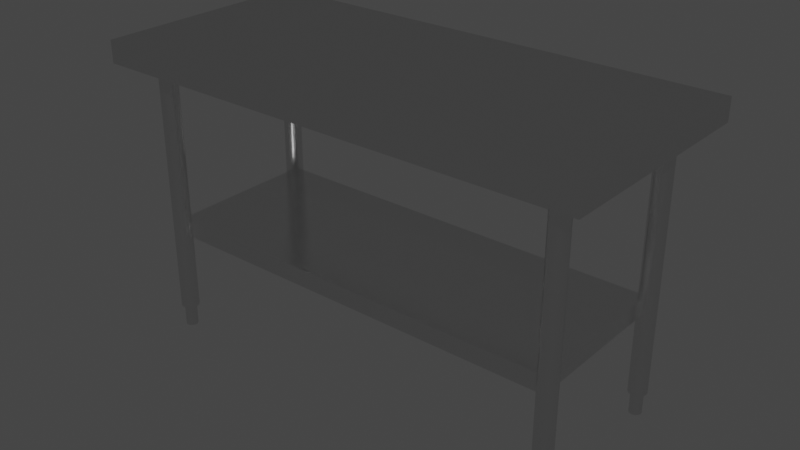 # Source: Desk_Stainless_steel_preview.blend  (saved by Blender 2.83.19; exported with 4.5.12 LTS)
import bpy
from mathutils import Matrix  # noqa: F401  (used for matrix-valued properties, if any)

bpy.ops.wm.read_factory_settings(use_empty=True)
scene = bpy.context.scene
scene.name = 'Scene'

# ---- collections
col_collection = bpy.data.collections.new('Collection'); scene.collection.children.link(col_collection)

# ---- materials (node trees are filled in below, after node groups)
mat_desk_stainless_top = bpy.data.materials.new('Desk Stainless_Top')
mat_desk_stainless_top.alpha_threshold = 0.0
mat_desk_stainless_top.use_transparent_shadow = False
mat_desk_stainless_top.line_color = (0.0, 0.0, 0.0, 1.0)
mat_material = bpy.data.materials.new('Material')

# ---- material node trees
mat_desk_stainless_top.use_nodes = True; mat_desk_stainless_top.node_tree.nodes.clear()
_N = mat_desk_stainless_top.node_tree.nodes; _L = mat_desk_stainless_top.node_tree.links
n0 = _N.new('ShaderNodeOutputMaterial'); n0.name = 'Material Output'; n0.location = (300, 300)
n1 = _N.new('ShaderNodeBsdfPrincipled'); n1.name = 'Principled BSDF'; n1.location = (10, 300)
n1.distribution = 'GGX'
n1.subsurface_method = 'BURLEY'
n1.inputs[2].default_value = 0.4
n1.inputs[3].default_value = 1.45
n1.inputs[27].default_value = (0.0, 0.0, 0.0, 1.0)
n1.inputs[28].default_value = 1.0
_L.new(n1.outputs[0], n0.inputs[0])
n0.is_active_output = True
mat_material.use_nodes = True; mat_material.node_tree.nodes.clear()
_N = mat_material.node_tree.nodes; _L = mat_material.node_tree.links
n0 = _N.new('ShaderNodeOutputMaterial'); n0.name = 'Material Output'; n0.location = (300, 300)
n1 = _N.new('ShaderNodeBsdfAnisotropic'); n1.name = 'Glossy BSDF'; n1.location = (10, 300)
n1.distribution = 'GGX'
n1.inputs[1].default_value = 0.1667
_L.new(n1.outputs[0], n0.inputs[0])
n0.is_active_output = True

# ---- world
world_world = bpy.data.worlds.new('World'); scene.world = world_world
world_world.use_nodes = True; world_world.node_tree.nodes.clear()
_N = world_world.node_tree.nodes; _L = world_world.node_tree.links
n0 = _N.new('ShaderNodeOutputWorld'); n0.name = 'World Output'; n0.location = (300, 300)
n1 = _N.new('ShaderNodeBackground'); n1.name = 'Background'; n1.location = (10, 300)
n1.inputs[0].default_value = (0.05088, 0.05088, 0.05088, 1.0)
_L.new(n1.outputs[0], n0.inputs[0])
n0.is_active_output = True
world_world.color = (0.05088, 0.05088, 0.05088)
world_world.use_sun_shadow = False
world_world.sun_shadow_jitter_overblur = 0.0

# ---- meshes
me_cube_001 = bpy.data.meshes.new('Cube.001')
me_cube_001.from_pydata([(-5.518, -2.5, -0.2493), (-5.518, -2.5, 0.2493), (-5.518, 2.5, -0.2493), (-5.518, 2.5, 0.2493), (5.518, -2.5, -0.2493), (5.518, -2.5, 0.2493), (5.518, 2.5, -0.2493), (5.518, 2.5, 0.2493)], [], [(0, 1, 3, 2), (2, 3, 7, 6), (6, 7, 5, 4), (4, 5, 1, 0), (2, 6, 4, 0), (7, 3, 1, 5)])
me_cube_001.polygons.foreach_set('material_index', [1, 1, 1, 1, 1, 1])
_uv = me_cube_001.uv_layers.new(name='UVMap')
_uv.uv.foreach_set('vector', [0.4569, 9.612e-05, 0.4569, 0.04152, 0.04152, 0.04152, 0.04152, 9.558e-05, 9.56e-05, 0.04152, 0.04152, 0.04152, 0.04152, 0.9585, 9.558e-05, 0.9585, 0.04152, 0.9999, 0.04152, 0.9585, 0.4569, 0.9585, 0.4569, 0.9999, 0.4984, 0.9585, 0.4569, 0.9585, 0.4569, 0.04152, 0.4984, 0.04152, 0.9138, 0.04152, 0.9138, 0.9585, 0.4984, 0.9585, 0.4984, 0.04152, 0.04152, 0.9585, 0.04152, 0.04152, 0.4569, 0.04152, 0.4569, 0.9585])
me_cube_001.materials.append(mat_desk_stainless_top)
me_cube_001.materials.append(mat_material)
me_cube_001.use_remesh_fix_poles = True
me_cube_001.use_remesh_preserve_attributes = False
me_cube_001.use_mirror_vertex_groups = False
me_cube_001.update()
me_cylinder = bpy.data.meshes.new('Cylinder')
me_cylinder.from_pydata([(-2.49e-08, 0.1341, -3.0), (0.0, 0.2, 3.0), (0.02617, 0.1316, -3.0), (0.03902, 0.1962, 3.0), (0.05133, 0.1239, -3.0), (0.07654, 0.1848, 3.0), (0.07452, 0.1115, -3.0), (0.1111, 0.1663, 3.0), (0.09485, 0.09485, -3.0), (0.1414, 0.1414, 3.0), (0.1115, 0.07452, -3.0), (0.1663, 0.1111, 3.0), (0.1239, 0.05133, -3.0), (0.1848, 0.07654, 3.0), (0.1316, 0.02617, -3.0), (0.1962, 0.03902, 3.0), (0.1341, 2.525e-09, -3.0), (0.2, 1.51e-08, 3.0), (0.1316, -0.02617, -3.0), (0.1962, -0.03902, 3.0), (0.1239, -0.05133, -3.0), (0.1848, -0.07654, 3.0), (0.1115, -0.07452, -3.0), (0.1663, -0.1111, 3.0), (0.09485, -0.09485, -3.0), (0.1414, -0.1414, 3.0), (0.07452, -0.1115, -3.0), (0.1111, -0.1663, 3.0), (0.05133, -0.1239, -3.0), (0.07654, -0.1848, 3.0), (0.02617, -0.1316, -3.0), (0.03902, -0.1962, 3.0), (-4.051e-08, -0.1341, -3.0), (-6.517e-08, -0.2, 3.0), (-0.02617, -0.1316, -3.0), (-0.03902, -0.1962, 3.0), (-0.05133, -0.1239, -3.0), (-0.07654, -0.1848, 3.0), (-0.07452, -0.1115, -3.0), (-0.1111, -0.1663, 3.0), (-0.09485, -0.09485, -3.0), (-0.1414, -0.1414, 3.0), (-0.1115, -0.07452, -3.0), (-0.1663, -0.1111, 3.0), (-0.1239, -0.05133, -3.0), (-0.1848, -0.07654, 3.0), (-0.1316, -0.02617, -3.0), (-0.1962, -0.03902, 3.0), (-0.1341, 1.423e-07, -3.0), (-0.2, 1.931e-07, 3.0), (-0.1316, 0.02617, -3.0), (-0.1962, 0.03902, 3.0), (-0.1239, 0.05133, -3.0), (-0.1848, 0.07654, 3.0), (-0.1115, 0.07452, -3.0), (-0.1663, 0.1111, 3.0), (-0.09485, 0.09485, -3.0), (-0.1414, 0.1414, 3.0), (-0.07452, 0.1115, -3.0), (-0.1111, 0.1663, 3.0), (-0.05133, 0.1239, -3.0), (-0.07654, 0.1848, 3.0), (-0.02617, 0.1316, -3.0), (-0.03902, 0.1962, 3.0), (0.0, 0.2, -3.0), (0.03902, 0.1962, -3.0), (0.07654, 0.1848, -3.0), (0.1111, 0.1663, -3.0), (0.1414, 0.1414, -3.0), (0.1663, 0.1111, -3.0), (0.1848, 0.07654, -3.0), (0.1962, 0.03902, -3.0), (0.2, 1.51e-08, -3.0), (0.1962, -0.03902, -3.0), (0.1848, -0.07654, -3.0), (0.1663, -0.1111, -3.0), (0.1414, -0.1414, -3.0), (0.1111, -0.1663, -3.0), (0.07654, -0.1848, -3.0), (0.03902, -0.1962, -3.0), (-6.517e-08, -0.2, -3.0), (-0.03902, -0.1962, -3.0), (-0.07654, -0.1848, -3.0), (-0.1111, -0.1663, -3.0), (-0.1414, -0.1414, -3.0), (-0.1663, -0.1111, -3.0), (-0.1848, -0.07654, -3.0), (-0.1962, -0.03902, -3.0), (-0.2, 1.931e-07, -3.0), (-0.1962, 0.03902, -3.0), (-0.1848, 0.07654, -3.0), (-0.1663, 0.1111, -3.0), (-0.1414, 0.1414, -3.0), (-0.1111, 0.1663, -3.0), (-0.07654, 0.1848, -3.0), (-0.03902, 0.1962, -3.0), (-2.49e-08, 0.1341, -3.5), (0.02617, 0.1316, -3.5), (0.05133, 0.1239, -3.5), (0.07452, 0.1115, -3.5), (0.09485, 0.09485, -3.5), (0.1115, 0.07452, -3.5), (0.1239, 0.05133, -3.5), (0.1316, 0.02617, -3.5), (0.1341, 2.525e-09, -3.5), (0.1316, -0.02617, -3.5), (0.1239, -0.05133, -3.5), (0.1115, -0.07452, -3.5), (0.09485, -0.09485, -3.5), (0.07452, -0.1115, -3.5), (0.05133, -0.1239, -3.5), (0.02617, -0.1316, -3.5), (-4.051e-08, -0.1341, -3.5), (-0.02617, -0.1316, -3.5), (-0.05133, -0.1239, -3.5), (-0.07452, -0.1115, -3.5), (-0.09485, -0.09485, -3.5), (-0.1115, -0.07452, -3.5), (-0.1239, -0.05133, -3.5), (-0.1316, -0.02617, -3.5), (-0.1341, 1.423e-07, -3.5), (-0.1316, 0.02617, -3.5), (-0.1239, 0.05133, -3.5), (-0.1115, 0.07452, -3.5), (-0.09485, 0.09485, -3.5), (-0.07452, 0.1115, -3.5), (-0.05133, 0.1239, -3.5), (-0.02617, 0.1316, -3.5)], [], [(64, 1, 3, 65), (65, 3, 5, 66), (66, 5, 7, 67), (67, 7, 9, 68), (68, 9, 11, 69), (69, 11, 13, 70), (70, 13, 15, 71), (71, 15, 17, 72), (72, 17, 19, 73), (73, 19, 21, 74), (74, 21, 23, 75), (75, 23, 25, 76), (76, 25, 27, 77), (77, 27, 29, 78), (78, 29, 31, 79), (79, 31, 33, 80), (80, 33, 35, 81), (81, 35, 37, 82), (82, 37, 39, 83), (83, 39, 41, 84), (84, 41, 43, 85), (85, 43, 45, 86), (86, 45, 47, 87), (87, 47, 49, 88), (88, 49, 51, 89), (89, 51, 53, 90), (90, 53, 55, 91), (91, 55, 57, 92), (92, 57, 59, 93), (93, 59, 61, 94), (3, 1, 63, 61, 59, 57, 55, 53, 51, 49, 47, 45, 43, 41, 39, 37, 35, 33, 31, 29, 27, 25, 23, 21, 19, 17, 15, 13, 11, 9, 7, 5), (94, 61, 63, 95), (95, 63, 1, 64), (8, 10, 101, 100), (2, 0, 64, 65), (4, 2, 65, 66), (6, 4, 66, 67), (8, 6, 67, 68), (10, 8, 68, 69), (12, 10, 69, 70), (14, 12, 70, 71), (16, 14, 71, 72), (18, 16, 72, 73), (20, 18, 73, 74), (22, 20, 74, 75), (24, 22, 75, 76), (26, 24, 76, 77), (28, 26, 77, 78), (30, 28, 78, 79), (32, 30, 79, 80), (34, 32, 80, 81), (36, 34, 81, 82), (38, 36, 82, 83), (40, 38, 83, 84), (42, 40, 84, 85), (44, 42, 85, 86), (46, 44, 86, 87), (48, 46, 87, 88), (50, 48, 88, 89), (52, 50, 89, 90), (54, 52, 90, 91), (56, 54, 91, 92), (58, 56, 92, 93), (60, 58, 93, 94), (62, 60, 94, 95), (0, 62, 95, 64), (96, 97, 98, 99, 100, 101, 102, 103, 104, 105, 106, 107, 108, 109, 110, 111, 112, 113, 114, 115, 116, 117, 118, 119, 120, 121, 122, 123, 124, 125, 126, 127), (62, 0, 96, 127), (36, 38, 115, 114), (10, 12, 102, 101), (38, 40, 116, 115), (12, 14, 103, 102), (40, 42, 117, 116), (14, 16, 104, 103), (42, 44, 118, 117), (16, 18, 105, 104), (44, 46, 119, 118), (18, 20, 106, 105), (46, 48, 120, 119), (20, 22, 107, 106), (48, 50, 121, 120), (22, 24, 108, 107), (50, 52, 122, 121), (24, 26, 109, 108), (52, 54, 123, 122), (26, 28, 110, 109), (0, 2, 97, 96), (54, 56, 124, 123), (28, 30, 111, 110), (2, 4, 98, 97), (56, 58, 125, 124), (30, 32, 112, 111), (4, 6, 99, 98), (58, 60, 126, 125), (32, 34, 113, 112), (6, 8, 100, 99), (60, 62, 127, 126), (34, 36, 114, 113)])
_uv = me_cylinder.uv_layers.new(name='UVMap')
_uv.uv.foreach_set('vector', [1.0, 0.5, 1.0, 1.0, 0.9688, 1.0, 0.9688, 0.5, 0.9688, 0.5, 0.9688, 1.0, 0.9375, 1.0, 0.9375, 0.5, 0.9375, 0.5, 0.9375, 1.0, 0.9062, 1.0, 0.9062, 0.5, 0.9062, 0.5, 0.9062, 1.0, 0.875, 1.0, 0.875, 0.5, 0.875, 0.5, 0.875, 1.0, 0.8438, 1.0, 0.8438, 0.5, 0.8438, 0.5, 0.8438, 1.0, 0.8125, 1.0, 0.8125, 0.5, 0.8125, 0.5, 0.8125, 1.0, 0.7812, 1.0, 0.7812, 0.5, 0.7812, 0.5, 0.7812, 1.0, 0.75, 1.0, 0.75, 0.5, 0.75, 0.5, 0.75, 1.0, 0.7188, 1.0, 0.7188, 0.5, 0.7188, 0.5, 0.7188, 1.0, 0.6875, 1.0, 0.6875, 0.5, 0.6875, 0.5, 0.6875, 1.0, 0.6562, 1.0, 0.6562, 0.5, 0.6562, 0.5, 0.6562, 1.0, 0.625, 1.0, 0.625, 0.5, 0.625, 0.5, 0.625, 1.0, 0.5938, 1.0, 0.5938, 0.5, 0.5938, 0.5, 0.5938, 1.0, 0.5625, 1.0, 0.5625, 0.5, 0.5625, 0.5, 0.5625, 1.0, 0.5312, 1.0, 0.5312, 0.5, 0.5312, 0.5, 0.5312, 1.0, 0.5, 1.0, 0.5, 0.5, 0.5, 0.5, 0.5, 1.0, 0.4688, 1.0, 0.4688, 0.5, 0.4688, 0.5, 0.4688, 1.0, 0.4375, 1.0, 0.4375, 0.5, 0.4375, 0.5, 0.4375, 1.0, 0.4062, 1.0, 0.4062, 0.5, 0.4062, 0.5, 0.4062, 1.0, 0.375, 1.0, 0.375, 0.5, 0.375, 0.5, 0.375, 1.0, 0.3438, 1.0, 0.3438, 0.5, 0.3438, 0.5, 0.3438, 1.0, 0.3125, 1.0, 0.3125, 0.5, 0.3125, 0.5, 0.3125, 1.0, 0.2812, 1.0, 0.2812, 0.5, 0.2812, 0.5, 0.2812, 1.0, 0.25, 1.0, 0.25, 0.5, 0.25, 0.5, 0.25, 1.0, 0.2188, 1.0, 0.2188, 0.5, 0.2188, 0.5, 0.2188, 1.0, 0.1875, 1.0, 0.1875, 0.5, 0.1875, 0.5, 0.1875, 1.0, 0.1562, 1.0, 0.1562, 0.5, 0.1562, 0.5, 0.1562, 1.0, 0.125, 1.0, 0.125, 0.5, 0.125, 0.5, 0.125, 1.0, 0.09375, 1.0, 0.09375, 0.5, 0.09375, 0.5, 0.09375, 1.0, 0.0625, 1.0, 0.0625, 0.5, 0.2968, 0.4854, 0.25, 0.49, 0.2032, 0.4854, 0.1582, 0.4717, 0.1167, 0.4496, 0.08029, 0.4197, 0.05045, 0.3833, 0.02827, 0.3418, 0.01461, 0.2968, 0.01, 0.25, 0.01461, 0.2032, 0.02827, 0.1582, 0.05045, 0.1167, 0.08029, 0.08029, 0.1167, 0.05045, 0.1582, 0.02827, 0.2032, 0.01461, 0.25, 0.01, 0.2968, 0.01461, 0.3418, 0.02827, 0.3833, 0.05045, 0.4197, 0.08029, 0.4496, 0.1167, 0.4717, 0.1582, 0.4854, 0.2032, 0.49, 0.25, 0.4854, 0.2968, 0.4717, 0.3418, 0.4496, 0.3833, 0.4197, 0.4197, 0.3833, 0.4496, 0.3418, 0.4717, 0.0625, 0.5, 0.0625, 1.0, 0.03125, 1.0, 0.03125, 0.5, 0.03125, 0.5, 0.03125, 1.0, 0.0, 1.0, 0.0, 0.5, 0.8638, 0.3638, 0.8838, 0.3394, 0.8838, 0.3394, 0.8638, 0.3638, 0.7814, 0.4079, 0.75, 0.411, 0.75, 0.49, 0.7968, 0.4854, 0.8116, 0.3987, 0.7814, 0.4079, 0.7968, 0.4854, 0.8418, 0.4717, 0.8394, 0.3838, 0.8116, 0.3987, 0.8418, 0.4717, 0.8833, 0.4496, 0.8638, 0.3638, 0.8394, 0.3838, 0.8833, 0.4496, 0.9197, 0.4197, 0.8838, 0.3394, 0.8638, 0.3638, 0.9197, 0.4197, 0.9496, 0.3833, 0.8987, 0.3116, 0.8838, 0.3394, 0.9496, 0.3833, 0.9717, 0.3418, 0.9079, 0.2814, 0.8987, 0.3116, 0.9717, 0.3418, 0.9854, 0.2968, 0.911, 0.25, 0.9079, 0.2814, 0.9854, 0.2968, 0.99, 0.25, 0.9079, 0.2186, 0.911, 0.25, 0.99, 0.25, 0.9854, 0.2032, 0.8987, 0.1884, 0.9079, 0.2186, 0.9854, 0.2032, 0.9717, 0.1582, 0.8838, 0.1606, 0.8987, 0.1884, 0.9717, 0.1582, 0.9496, 0.1167, 0.8638, 0.1362, 0.8838, 0.1606, 0.9496, 0.1167, 0.9197, 0.08029, 0.8394, 0.1162, 0.8638, 0.1362, 0.9197, 0.08029, 0.8833, 0.05045, 0.8116, 0.1013, 0.8394, 0.1162, 0.8833, 0.05045, 0.8418, 0.02827, 0.7814, 0.09213, 0.8116, 0.1013, 0.8418, 0.02827, 0.7968, 0.01461, 0.75, 0.08904, 0.7814, 0.09213, 0.7968, 0.01461, 0.75, 0.01, 0.7186, 0.09213, 0.75, 0.08904, 0.75, 0.01, 0.7032, 0.01461, 0.6884, 0.1013, 0.7186, 0.09213, 0.7032, 0.01461, 0.6582, 0.02827, 0.6606, 0.1162, 0.6884, 0.1013, 0.6582, 0.02827, 0.6167, 0.05045, 0.6362, 0.1362, 0.6606, 0.1162, 0.6167, 0.05045, 0.5803, 0.08029, 0.6162, 0.1606, 0.6362, 0.1362, 0.5803, 0.08029, 0.5504, 0.1167, 0.6013, 0.1884, 0.6162, 0.1606, 0.5504, 0.1167, 0.5283, 0.1582, 0.5921, 0.2186, 0.6013, 0.1884, 0.5283, 0.1582, 0.5146, 0.2032, 0.589, 0.25, 0.5921, 0.2186, 0.5146, 0.2032, 0.51, 0.25, 0.5921, 0.2814, 0.589, 0.25, 0.51, 0.25, 0.5146, 0.2968, 0.6013, 0.3116, 0.5921, 0.2814, 0.5146, 0.2968, 0.5283, 0.3418, 0.6162, 0.3394, 0.6013, 0.3116, 0.5283, 0.3418, 0.5504, 0.3833, 0.6362, 0.3638, 0.6162, 0.3394, 0.5504, 0.3833, 0.5803, 0.4197, 0.6606, 0.3838, 0.6362, 0.3638, 0.5803, 0.4197, 0.6167, 0.4496, 0.6884, 0.3987, 0.6606, 0.3838, 0.6167, 0.4496, 0.6582, 0.4717, 0.7186, 0.4079, 0.6884, 0.3987, 0.6582, 0.4717, 0.7032, 0.4854, 0.75, 0.411, 0.7186, 0.4079, 0.7032, 0.4854, 0.75, 0.49, 0.75, 0.411, 0.7814, 0.4079, 0.8116, 0.3987, 0.8394, 0.3838, 0.8638, 0.3638, 0.8838, 0.3394, 0.8987, 0.3116, 0.9079, 0.2814, 0.911, 0.25, 0.9079, 0.2186, 0.8987, 0.1884, 0.8838, 0.1606, 0.8638, 0.1362, 0.8394, 0.1162, 0.8116, 0.1013, 0.7814, 0.09213, 0.75, 0.08904, 0.7186, 0.09213, 0.6884, 0.1013, 0.6606, 0.1162, 0.6362, 0.1362, 0.6162, 0.1606, 0.6013, 0.1884, 0.5921, 0.2186, 0.589, 0.25, 0.5921, 0.2814, 0.6013, 0.3116, 0.6162, 0.3394, 0.6362, 0.3638, 0.6606, 0.3838, 0.6884, 0.3987, 0.7186, 0.4079, 0.7186, 0.4079, 0.75, 0.411, 0.75, 0.411, 0.7186, 0.4079, 0.6884, 0.1013, 0.6606, 0.1162, 0.6606, 0.1162, 0.6884, 0.1013, 0.8838, 0.3394, 0.8987, 0.3116, 0.8987, 0.3116, 0.8838, 0.3394, 0.6606, 0.1162, 0.6362, 0.1362, 0.6362, 0.1362, 0.6606, 0.1162, 0.8987, 0.3116, 0.9079, 0.2814, 0.9079, 0.2814, 0.8987, 0.3116, 0.6362, 0.1362, 0.6162, 0.1606, 0.6162, 0.1606, 0.6362, 0.1362, 0.9079, 0.2814, 0.911, 0.25, 0.911, 0.25, 0.9079, 0.2814, 0.6162, 0.1606, 0.6013, 0.1884, 0.6013, 0.1884, 0.6162, 0.1606, 0.911, 0.25, 0.9079, 0.2186, 0.9079, 0.2186, 0.911, 0.25, 0.6013, 0.1884, 0.5921, 0.2186, 0.5921, 0.2186, 0.6013, 0.1884, 0.9079, 0.2186, 0.8987, 0.1884, 0.8987, 0.1884, 0.9079, 0.2186, 0.5921, 0.2186, 0.589, 0.25, 0.589, 0.25, 0.5921, 0.2186, 0.8987, 0.1884, 0.8838, 0.1606, 0.8838, 0.1606, 0.8987, 0.1884, 0.589, 0.25, 0.5921, 0.2814, 0.5921, 0.2814, 0.589, 0.25, 0.8838, 0.1606, 0.8638, 0.1362, 0.8638, 0.1362, 0.8838, 0.1606, 0.5921, 0.2814, 0.6013, 0.3116, 0.6013, 0.3116, 0.5921, 0.2814, 0.8638, 0.1362, 0.8394, 0.1162, 0.8394, 0.1162, 0.8638, 0.1362, 0.6013, 0.3116, 0.6162, 0.3394, 0.6162, 0.3394, 0.6013, 0.3116, 0.8394, 0.1162, 0.8116, 0.1013, 0.8116, 0.1013, 0.8394, 0.1162, 0.75, 0.411, 0.7814, 0.4079, 0.7814, 0.4079, 0.75, 0.411, 0.6162, 0.3394, 0.6362, 0.3638, 0.6362, 0.3638, 0.6162, 0.3394, 0.8116, 0.1013, 0.7814, 0.09213, 0.7814, 0.09213, 0.8116, 0.1013, 0.7814, 0.4079, 0.8116, 0.3987, 0.8116, 0.3987, 0.7814, 0.4079, 0.6362, 0.3638, 0.6606, 0.3838, 0.6606, 0.3838, 0.6362, 0.3638, 0.7814, 0.09213, 0.75, 0.08904, 0.75, 0.08904, 0.7814, 0.09213, 0.8116, 0.3987, 0.8394, 0.3838, 0.8394, 0.3838, 0.8116, 0.3987, 0.6606, 0.3838, 0.6884, 0.3987, 0.6884, 0.3987, 0.6606, 0.3838, 0.75, 0.08904, 0.7186, 0.09213, 0.7186, 0.09213, 0.75, 0.08904, 0.8394, 0.3838, 0.8638, 0.3638, 0.8638, 0.3638, 0.8394, 0.3838, 0.6884, 0.3987, 0.7186, 0.4079, 0.7186, 0.4079, 0.6884, 0.3987, 0.7186, 0.09213, 0.6884, 0.1013, 0.6884, 0.1013, 0.7186, 0.09213])
me_cylinder.materials.append(mat_material)
me_cylinder.use_remesh_fix_poles = True
me_cylinder.use_remesh_preserve_attributes = False
me_cylinder.use_mirror_vertex_groups = False
me_cylinder.update()
me_cylinder_001 = bpy.data.meshes.new('Cylinder.001')
me_cylinder_001.from_pydata([(-2.49e-08, 0.1341, -3.0), (0.0, 0.2, 3.0), (0.02617, 0.1316, -3.0), (0.03902, 0.1962, 3.0), (0.05133, 0.1239, -3.0), (0.07654, 0.1848, 3.0), (0.07452, 0.1115, -3.0), (0.1111, 0.1663, 3.0), (0.09485, 0.09485, -3.0), (0.1414, 0.1414, 3.0), (0.1115, 0.07452, -3.0), (0.1663, 0.1111, 3.0), (0.1239, 0.05133, -3.0), (0.1848, 0.07654, 3.0), (0.1316, 0.02617, -3.0), (0.1962, 0.03902, 3.0), (0.1341, 2.525e-09, -3.0), (0.2, 1.51e-08, 3.0), (0.1316, -0.02617, -3.0), (0.1962, -0.03902, 3.0), (0.1239, -0.05133, -3.0), (0.1848, -0.07654, 3.0), (0.1115, -0.07452, -3.0), (0.1663, -0.1111, 3.0), (0.09485, -0.09485, -3.0), (0.1414, -0.1414, 3.0), (0.07452, -0.1115, -3.0), (0.1111, -0.1663, 3.0), (0.05133, -0.1239, -3.0), (0.07654, -0.1848, 3.0), (0.02617, -0.1316, -3.0), (0.03902, -0.1962, 3.0), (-4.051e-08, -0.1341, -3.0), (-6.517e-08, -0.2, 3.0), (-0.02617, -0.1316, -3.0), (-0.03902, -0.1962, 3.0), (-0.05133, -0.1239, -3.0), (-0.07654, -0.1848, 3.0), (-0.07452, -0.1115, -3.0), (-0.1111, -0.1663, 3.0), (-0.09485, -0.09485, -3.0), (-0.1414, -0.1414, 3.0), (-0.1115, -0.07452, -3.0), (-0.1663, -0.1111, 3.0), (-0.1239, -0.05133, -3.0), (-0.1848, -0.07654, 3.0), (-0.1316, -0.02617, -3.0), (-0.1962, -0.03902, 3.0), (-0.1341, 1.423e-07, -3.0), (-0.2, 1.931e-07, 3.0), (-0.1316, 0.02617, -3.0), (-0.1962, 0.03902, 3.0), (-0.1239, 0.05133, -3.0), (-0.1848, 0.07654, 3.0), (-0.1115, 0.07452, -3.0), (-0.1663, 0.1111, 3.0), (-0.09485, 0.09485, -3.0), (-0.1414, 0.1414, 3.0), (-0.07452, 0.1115, -3.0), (-0.1111, 0.1663, 3.0), (-0.05133, 0.1239, -3.0), (-0.07654, 0.1848, 3.0), (-0.02617, 0.1316, -3.0), (-0.03902, 0.1962, 3.0), (0.0, 0.2, -3.0), (0.03902, 0.1962, -3.0), (0.07654, 0.1848, -3.0), (0.1111, 0.1663, -3.0), (0.1414, 0.1414, -3.0), (0.1663, 0.1111, -3.0), (0.1848, 0.07654, -3.0), (0.1962, 0.03902, -3.0), (0.2, 1.51e-08, -3.0), (0.1962, -0.03902, -3.0), (0.1848, -0.07654, -3.0), (0.1663, -0.1111, -3.0), (0.1414, -0.1414, -3.0), (0.1111, -0.1663, -3.0), (0.07654, -0.1848, -3.0), (0.03902, -0.1962, -3.0), (-6.517e-08, -0.2, -3.0), (-0.03902, -0.1962, -3.0), (-0.07654, -0.1848, -3.0), (-0.1111, -0.1663, -3.0), (-0.1414, -0.1414, -3.0), (-0.1663, -0.1111, -3.0), (-0.1848, -0.07654, -3.0), (-0.1962, -0.03902, -3.0), (-0.2, 1.931e-07, -3.0), (-0.1962, 0.03902, -3.0), (-0.1848, 0.07654, -3.0), (-0.1663, 0.1111, -3.0), (-0.1414, 0.1414, -3.0), (-0.1111, 0.1663, -3.0), (-0.07654, 0.1848, -3.0), (-0.03902, 0.1962, -3.0), (-2.49e-08, 0.1341, -3.5), (0.02617, 0.1316, -3.5), (0.05133, 0.1239, -3.5), (0.07452, 0.1115, -3.5), (0.09485, 0.09485, -3.5), (0.1115, 0.07452, -3.5), (0.1239, 0.05133, -3.5), (0.1316, 0.02617, -3.5), (0.1341, 2.525e-09, -3.5), (0.1316, -0.02617, -3.5), (0.1239, -0.05133, -3.5), (0.1115, -0.07452, -3.5), (0.09485, -0.09485, -3.5), (0.07452, -0.1115, -3.5), (0.05133, -0.1239, -3.5), (0.02617, -0.1316, -3.5), (-4.051e-08, -0.1341, -3.5), (-0.02617, -0.1316, -3.5), (-0.05133, -0.1239, -3.5), (-0.07452, -0.1115, -3.5), (-0.09485, -0.09485, -3.5), (-0.1115, -0.07452, -3.5), (-0.1239, -0.05133, -3.5), (-0.1316, -0.02617, -3.5), (-0.1341, 1.423e-07, -3.5), (-0.1316, 0.02617, -3.5), (-0.1239, 0.05133, -3.5), (-0.1115, 0.07452, -3.5), (-0.09485, 0.09485, -3.5), (-0.07452, 0.1115, -3.5), (-0.05133, 0.1239, -3.5), (-0.02617, 0.1316, -3.5)], [], [(64, 1, 3, 65), (65, 3, 5, 66), (66, 5, 7, 67), (67, 7, 9, 68), (68, 9, 11, 69), (69, 11, 13, 70), (70, 13, 15, 71), (71, 15, 17, 72), (72, 17, 19, 73), (73, 19, 21, 74), (74, 21, 23, 75), (75, 23, 25, 76), (76, 25, 27, 77), (77, 27, 29, 78), (78, 29, 31, 79), (79, 31, 33, 80), (80, 33, 35, 81), (81, 35, 37, 82), (82, 37, 39, 83), (83, 39, 41, 84), (84, 41, 43, 85), (85, 43, 45, 86), (86, 45, 47, 87), (87, 47, 49, 88), (88, 49, 51, 89), (89, 51, 53, 90), (90, 53, 55, 91), (91, 55, 57, 92), (92, 57, 59, 93), (93, 59, 61, 94), (3, 1, 63, 61, 59, 57, 55, 53, 51, 49, 47, 45, 43, 41, 39, 37, 35, 33, 31, 29, 27, 25, 23, 21, 19, 17, 15, 13, 11, 9, 7, 5), (94, 61, 63, 95), (95, 63, 1, 64), (8, 10, 101, 100), (2, 0, 64, 65), (4, 2, 65, 66), (6, 4, 66, 67), (8, 6, 67, 68), (10, 8, 68, 69), (12, 10, 69, 70), (14, 12, 70, 71), (16, 14, 71, 72), (18, 16, 72, 73), (20, 18, 73, 74), (22, 20, 74, 75), (24, 22, 75, 76), (26, 24, 76, 77), (28, 26, 77, 78), (30, 28, 78, 79), (32, 30, 79, 80), (34, 32, 80, 81), (36, 34, 81, 82), (38, 36, 82, 83), (40, 38, 83, 84), (42, 40, 84, 85), (44, 42, 85, 86), (46, 44, 86, 87), (48, 46, 87, 88), (50, 48, 88, 89), (52, 50, 89, 90), (54, 52, 90, 91), (56, 54, 91, 92), (58, 56, 92, 93), (60, 58, 93, 94), (62, 60, 94, 95), (0, 62, 95, 64), (96, 97, 98, 99, 100, 101, 102, 103, 104, 105, 106, 107, 108, 109, 110, 111, 112, 113, 114, 115, 116, 117, 118, 119, 120, 121, 122, 123, 124, 125, 126, 127), (62, 0, 96, 127), (36, 38, 115, 114), (10, 12, 102, 101), (38, 40, 116, 115), (12, 14, 103, 102), (40, 42, 117, 116), (14, 16, 104, 103), (42, 44, 118, 117), (16, 18, 105, 104), (44, 46, 119, 118), (18, 20, 106, 105), (46, 48, 120, 119), (20, 22, 107, 106), (48, 50, 121, 120), (22, 24, 108, 107), (50, 52, 122, 121), (24, 26, 109, 108), (52, 54, 123, 122), (26, 28, 110, 109), (0, 2, 97, 96), (54, 56, 124, 123), (28, 30, 111, 110), (2, 4, 98, 97), (56, 58, 125, 124), (30, 32, 112, 111), (4, 6, 99, 98), (58, 60, 126, 125), (32, 34, 113, 112), (6, 8, 100, 99), (60, 62, 127, 126), (34, 36, 114, 113)])
_uv = me_cylinder_001.uv_layers.new(name='UVMap')
_uv.uv.foreach_set('vector', [1.0, 0.5, 1.0, 1.0, 0.9688, 1.0, 0.9688, 0.5, 0.9688, 0.5, 0.9688, 1.0, 0.9375, 1.0, 0.9375, 0.5, 0.9375, 0.5, 0.9375, 1.0, 0.9062, 1.0, 0.9062, 0.5, 0.9062, 0.5, 0.9062, 1.0, 0.875, 1.0, 0.875, 0.5, 0.875, 0.5, 0.875, 1.0, 0.8438, 1.0, 0.8438, 0.5, 0.8438, 0.5, 0.8438, 1.0, 0.8125, 1.0, 0.8125, 0.5, 0.8125, 0.5, 0.8125, 1.0, 0.7812, 1.0, 0.7812, 0.5, 0.7812, 0.5, 0.7812, 1.0, 0.75, 1.0, 0.75, 0.5, 0.75, 0.5, 0.75, 1.0, 0.7188, 1.0, 0.7188, 0.5, 0.7188, 0.5, 0.7188, 1.0, 0.6875, 1.0, 0.6875, 0.5, 0.6875, 0.5, 0.6875, 1.0, 0.6562, 1.0, 0.6562, 0.5, 0.6562, 0.5, 0.6562, 1.0, 0.625, 1.0, 0.625, 0.5, 0.625, 0.5, 0.625, 1.0, 0.5938, 1.0, 0.5938, 0.5, 0.5938, 0.5, 0.5938, 1.0, 0.5625, 1.0, 0.5625, 0.5, 0.5625, 0.5, 0.5625, 1.0, 0.5312, 1.0, 0.5312, 0.5, 0.5312, 0.5, 0.5312, 1.0, 0.5, 1.0, 0.5, 0.5, 0.5, 0.5, 0.5, 1.0, 0.4688, 1.0, 0.4688, 0.5, 0.4688, 0.5, 0.4688, 1.0, 0.4375, 1.0, 0.4375, 0.5, 0.4375, 0.5, 0.4375, 1.0, 0.4062, 1.0, 0.4062, 0.5, 0.4062, 0.5, 0.4062, 1.0, 0.375, 1.0, 0.375, 0.5, 0.375, 0.5, 0.375, 1.0, 0.3438, 1.0, 0.3438, 0.5, 0.3438, 0.5, 0.3438, 1.0, 0.3125, 1.0, 0.3125, 0.5, 0.3125, 0.5, 0.3125, 1.0, 0.2812, 1.0, 0.2812, 0.5, 0.2812, 0.5, 0.2812, 1.0, 0.25, 1.0, 0.25, 0.5, 0.25, 0.5, 0.25, 1.0, 0.2188, 1.0, 0.2188, 0.5, 0.2188, 0.5, 0.2188, 1.0, 0.1875, 1.0, 0.1875, 0.5, 0.1875, 0.5, 0.1875, 1.0, 0.1562, 1.0, 0.1562, 0.5, 0.1562, 0.5, 0.1562, 1.0, 0.125, 1.0, 0.125, 0.5, 0.125, 0.5, 0.125, 1.0, 0.09375, 1.0, 0.09375, 0.5, 0.09375, 0.5, 0.09375, 1.0, 0.0625, 1.0, 0.0625, 0.5, 0.2968, 0.4854, 0.25, 0.49, 0.2032, 0.4854, 0.1582, 0.4717, 0.1167, 0.4496, 0.08029, 0.4197, 0.05045, 0.3833, 0.02827, 0.3418, 0.01461, 0.2968, 0.01, 0.25, 0.01461, 0.2032, 0.02827, 0.1582, 0.05045, 0.1167, 0.08029, 0.08029, 0.1167, 0.05045, 0.1582, 0.02827, 0.2032, 0.01461, 0.25, 0.01, 0.2968, 0.01461, 0.3418, 0.02827, 0.3833, 0.05045, 0.4197, 0.08029, 0.4496, 0.1167, 0.4717, 0.1582, 0.4854, 0.2032, 0.49, 0.25, 0.4854, 0.2968, 0.4717, 0.3418, 0.4496, 0.3833, 0.4197, 0.4197, 0.3833, 0.4496, 0.3418, 0.4717, 0.0625, 0.5, 0.0625, 1.0, 0.03125, 1.0, 0.03125, 0.5, 0.03125, 0.5, 0.03125, 1.0, 0.0, 1.0, 0.0, 0.5, 0.8638, 0.3638, 0.8838, 0.3394, 0.8838, 0.3394, 0.8638, 0.3638, 0.7814, 0.4079, 0.75, 0.411, 0.75, 0.49, 0.7968, 0.4854, 0.8116, 0.3987, 0.7814, 0.4079, 0.7968, 0.4854, 0.8418, 0.4717, 0.8394, 0.3838, 0.8116, 0.3987, 0.8418, 0.4717, 0.8833, 0.4496, 0.8638, 0.3638, 0.8394, 0.3838, 0.8833, 0.4496, 0.9197, 0.4197, 0.8838, 0.3394, 0.8638, 0.3638, 0.9197, 0.4197, 0.9496, 0.3833, 0.8987, 0.3116, 0.8838, 0.3394, 0.9496, 0.3833, 0.9717, 0.3418, 0.9079, 0.2814, 0.8987, 0.3116, 0.9717, 0.3418, 0.9854, 0.2968, 0.911, 0.25, 0.9079, 0.2814, 0.9854, 0.2968, 0.99, 0.25, 0.9079, 0.2186, 0.911, 0.25, 0.99, 0.25, 0.9854, 0.2032, 0.8987, 0.1884, 0.9079, 0.2186, 0.9854, 0.2032, 0.9717, 0.1582, 0.8838, 0.1606, 0.8987, 0.1884, 0.9717, 0.1582, 0.9496, 0.1167, 0.8638, 0.1362, 0.8838, 0.1606, 0.9496, 0.1167, 0.9197, 0.08029, 0.8394, 0.1162, 0.8638, 0.1362, 0.9197, 0.08029, 0.8833, 0.05045, 0.8116, 0.1013, 0.8394, 0.1162, 0.8833, 0.05045, 0.8418, 0.02827, 0.7814, 0.09213, 0.8116, 0.1013, 0.8418, 0.02827, 0.7968, 0.01461, 0.75, 0.08904, 0.7814, 0.09213, 0.7968, 0.01461, 0.75, 0.01, 0.7186, 0.09213, 0.75, 0.08904, 0.75, 0.01, 0.7032, 0.01461, 0.6884, 0.1013, 0.7186, 0.09213, 0.7032, 0.01461, 0.6582, 0.02827, 0.6606, 0.1162, 0.6884, 0.1013, 0.6582, 0.02827, 0.6167, 0.05045, 0.6362, 0.1362, 0.6606, 0.1162, 0.6167, 0.05045, 0.5803, 0.08029, 0.6162, 0.1606, 0.6362, 0.1362, 0.5803, 0.08029, 0.5504, 0.1167, 0.6013, 0.1884, 0.6162, 0.1606, 0.5504, 0.1167, 0.5283, 0.1582, 0.5921, 0.2186, 0.6013, 0.1884, 0.5283, 0.1582, 0.5146, 0.2032, 0.589, 0.25, 0.5921, 0.2186, 0.5146, 0.2032, 0.51, 0.25, 0.5921, 0.2814, 0.589, 0.25, 0.51, 0.25, 0.5146, 0.2968, 0.6013, 0.3116, 0.5921, 0.2814, 0.5146, 0.2968, 0.5283, 0.3418, 0.6162, 0.3394, 0.6013, 0.3116, 0.5283, 0.3418, 0.5504, 0.3833, 0.6362, 0.3638, 0.6162, 0.3394, 0.5504, 0.3833, 0.5803, 0.4197, 0.6606, 0.3838, 0.6362, 0.3638, 0.5803, 0.4197, 0.6167, 0.4496, 0.6884, 0.3987, 0.6606, 0.3838, 0.6167, 0.4496, 0.6582, 0.4717, 0.7186, 0.4079, 0.6884, 0.3987, 0.6582, 0.4717, 0.7032, 0.4854, 0.75, 0.411, 0.7186, 0.4079, 0.7032, 0.4854, 0.75, 0.49, 0.75, 0.411, 0.7814, 0.4079, 0.8116, 0.3987, 0.8394, 0.3838, 0.8638, 0.3638, 0.8838, 0.3394, 0.8987, 0.3116, 0.9079, 0.2814, 0.911, 0.25, 0.9079, 0.2186, 0.8987, 0.1884, 0.8838, 0.1606, 0.8638, 0.1362, 0.8394, 0.1162, 0.8116, 0.1013, 0.7814, 0.09213, 0.75, 0.08904, 0.7186, 0.09213, 0.6884, 0.1013, 0.6606, 0.1162, 0.6362, 0.1362, 0.6162, 0.1606, 0.6013, 0.1884, 0.5921, 0.2186, 0.589, 0.25, 0.5921, 0.2814, 0.6013, 0.3116, 0.6162, 0.3394, 0.6362, 0.3638, 0.6606, 0.3838, 0.6884, 0.3987, 0.7186, 0.4079, 0.7186, 0.4079, 0.75, 0.411, 0.75, 0.411, 0.7186, 0.4079, 0.6884, 0.1013, 0.6606, 0.1162, 0.6606, 0.1162, 0.6884, 0.1013, 0.8838, 0.3394, 0.8987, 0.3116, 0.8987, 0.3116, 0.8838, 0.3394, 0.6606, 0.1162, 0.6362, 0.1362, 0.6362, 0.1362, 0.6606, 0.1162, 0.8987, 0.3116, 0.9079, 0.2814, 0.9079, 0.2814, 0.8987, 0.3116, 0.6362, 0.1362, 0.6162, 0.1606, 0.6162, 0.1606, 0.6362, 0.1362, 0.9079, 0.2814, 0.911, 0.25, 0.911, 0.25, 0.9079, 0.2814, 0.6162, 0.1606, 0.6013, 0.1884, 0.6013, 0.1884, 0.6162, 0.1606, 0.911, 0.25, 0.9079, 0.2186, 0.9079, 0.2186, 0.911, 0.25, 0.6013, 0.1884, 0.5921, 0.2186, 0.5921, 0.2186, 0.6013, 0.1884, 0.9079, 0.2186, 0.8987, 0.1884, 0.8987, 0.1884, 0.9079, 0.2186, 0.5921, 0.2186, 0.589, 0.25, 0.589, 0.25, 0.5921, 0.2186, 0.8987, 0.1884, 0.8838, 0.1606, 0.8838, 0.1606, 0.8987, 0.1884, 0.589, 0.25, 0.5921, 0.2814, 0.5921, 0.2814, 0.589, 0.25, 0.8838, 0.1606, 0.8638, 0.1362, 0.8638, 0.1362, 0.8838, 0.1606, 0.5921, 0.2814, 0.6013, 0.3116, 0.6013, 0.3116, 0.5921, 0.2814, 0.8638, 0.1362, 0.8394, 0.1162, 0.8394, 0.1162, 0.8638, 0.1362, 0.6013, 0.3116, 0.6162, 0.3394, 0.6162, 0.3394, 0.6013, 0.3116, 0.8394, 0.1162, 0.8116, 0.1013, 0.8116, 0.1013, 0.8394, 0.1162, 0.75, 0.411, 0.7814, 0.4079, 0.7814, 0.4079, 0.75, 0.411, 0.6162, 0.3394, 0.6362, 0.3638, 0.6362, 0.3638, 0.6162, 0.3394, 0.8116, 0.1013, 0.7814, 0.09213, 0.7814, 0.09213, 0.8116, 0.1013, 0.7814, 0.4079, 0.8116, 0.3987, 0.8116, 0.3987, 0.7814, 0.4079, 0.6362, 0.3638, 0.6606, 0.3838, 0.6606, 0.3838, 0.6362, 0.3638, 0.7814, 0.09213, 0.75, 0.08904, 0.75, 0.08904, 0.7814, 0.09213, 0.8116, 0.3987, 0.8394, 0.3838, 0.8394, 0.3838, 0.8116, 0.3987, 0.6606, 0.3838, 0.6884, 0.3987, 0.6884, 0.3987, 0.6606, 0.3838, 0.75, 0.08904, 0.7186, 0.09213, 0.7186, 0.09213, 0.75, 0.08904, 0.8394, 0.3838, 0.8638, 0.3638, 0.8638, 0.3638, 0.8394, 0.3838, 0.6884, 0.3987, 0.7186, 0.4079, 0.7186, 0.4079, 0.6884, 0.3987, 0.7186, 0.09213, 0.6884, 0.1013, 0.6884, 0.1013, 0.7186, 0.09213])
me_cylinder_001.materials.append(mat_material)
me_cylinder_001.use_remesh_fix_poles = True
me_cylinder_001.use_remesh_preserve_attributes = False
me_cylinder_001.use_mirror_vertex_groups = False
me_cylinder_001.update()
me_cylinder_002 = bpy.data.meshes.new('Cylinder.002')
me_cylinder_002.from_pydata([(-2.49e-08, 0.1341, -3.0), (0.0, 0.2, 3.0), (0.02617, 0.1316, -3.0), (0.03902, 0.1962, 3.0), (0.05133, 0.1239, -3.0), (0.07654, 0.1848, 3.0), (0.07452, 0.1115, -3.0), (0.1111, 0.1663, 3.0), (0.09485, 0.09485, -3.0), (0.1414, 0.1414, 3.0), (0.1115, 0.07452, -3.0), (0.1663, 0.1111, 3.0), (0.1239, 0.05133, -3.0), (0.1848, 0.07654, 3.0), (0.1316, 0.02617, -3.0), (0.1962, 0.03902, 3.0), (0.1341, 2.525e-09, -3.0), (0.2, 1.51e-08, 3.0), (0.1316, -0.02617, -3.0), (0.1962, -0.03902, 3.0), (0.1239, -0.05133, -3.0), (0.1848, -0.07654, 3.0), (0.1115, -0.07452, -3.0), (0.1663, -0.1111, 3.0), (0.09485, -0.09485, -3.0), (0.1414, -0.1414, 3.0), (0.07452, -0.1115, -3.0), (0.1111, -0.1663, 3.0), (0.05133, -0.1239, -3.0), (0.07654, -0.1848, 3.0), (0.02617, -0.1316, -3.0), (0.03902, -0.1962, 3.0), (-4.051e-08, -0.1341, -3.0), (-6.517e-08, -0.2, 3.0), (-0.02617, -0.1316, -3.0), (-0.03902, -0.1962, 3.0), (-0.05133, -0.1239, -3.0), (-0.07654, -0.1848, 3.0), (-0.07452, -0.1115, -3.0), (-0.1111, -0.1663, 3.0), (-0.09485, -0.09485, -3.0), (-0.1414, -0.1414, 3.0), (-0.1115, -0.07452, -3.0), (-0.1663, -0.1111, 3.0), (-0.1239, -0.05133, -3.0), (-0.1848, -0.07654, 3.0), (-0.1316, -0.02617, -3.0), (-0.1962, -0.03902, 3.0), (-0.1341, 1.423e-07, -3.0), (-0.2, 1.931e-07, 3.0), (-0.1316, 0.02617, -3.0), (-0.1962, 0.03902, 3.0), (-0.1239, 0.05133, -3.0), (-0.1848, 0.07654, 3.0), (-0.1115, 0.07452, -3.0), (-0.1663, 0.1111, 3.0), (-0.09485, 0.09485, -3.0), (-0.1414, 0.1414, 3.0), (-0.07452, 0.1115, -3.0), (-0.1111, 0.1663, 3.0), (-0.05133, 0.1239, -3.0), (-0.07654, 0.1848, 3.0), (-0.02617, 0.1316, -3.0), (-0.03902, 0.1962, 3.0), (0.0, 0.2, -3.0), (0.03902, 0.1962, -3.0), (0.07654, 0.1848, -3.0), (0.1111, 0.1663, -3.0), (0.1414, 0.1414, -3.0), (0.1663, 0.1111, -3.0), (0.1848, 0.07654, -3.0), (0.1962, 0.03902, -3.0), (0.2, 1.51e-08, -3.0), (0.1962, -0.03902, -3.0), (0.1848, -0.07654, -3.0), (0.1663, -0.1111, -3.0), (0.1414, -0.1414, -3.0), (0.1111, -0.1663, -3.0), (0.07654, -0.1848, -3.0), (0.03902, -0.1962, -3.0), (-6.517e-08, -0.2, -3.0), (-0.03902, -0.1962, -3.0), (-0.07654, -0.1848, -3.0), (-0.1111, -0.1663, -3.0), (-0.1414, -0.1414, -3.0), (-0.1663, -0.1111, -3.0), (-0.1848, -0.07654, -3.0), (-0.1962, -0.03902, -3.0), (-0.2, 1.931e-07, -3.0), (-0.1962, 0.03902, -3.0), (-0.1848, 0.07654, -3.0), (-0.1663, 0.1111, -3.0), (-0.1414, 0.1414, -3.0), (-0.1111, 0.1663, -3.0), (-0.07654, 0.1848, -3.0), (-0.03902, 0.1962, -3.0), (-2.49e-08, 0.1341, -3.5), (0.02617, 0.1316, -3.5), (0.05133, 0.1239, -3.5), (0.07452, 0.1115, -3.5), (0.09485, 0.09485, -3.5), (0.1115, 0.07452, -3.5), (0.1239, 0.05133, -3.5), (0.1316, 0.02617, -3.5), (0.1341, 2.525e-09, -3.5), (0.1316, -0.02617, -3.5), (0.1239, -0.05133, -3.5), (0.1115, -0.07452, -3.5), (0.09485, -0.09485, -3.5), (0.07452, -0.1115, -3.5), (0.05133, -0.1239, -3.5), (0.02617, -0.1316, -3.5), (-4.051e-08, -0.1341, -3.5), (-0.02617, -0.1316, -3.5), (-0.05133, -0.1239, -3.5), (-0.07452, -0.1115, -3.5), (-0.09485, -0.09485, -3.5), (-0.1115, -0.07452, -3.5), (-0.1239, -0.05133, -3.5), (-0.1316, -0.02617, -3.5), (-0.1341, 1.423e-07, -3.5), (-0.1316, 0.02617, -3.5), (-0.1239, 0.05133, -3.5), (-0.1115, 0.07452, -3.5), (-0.09485, 0.09485, -3.5), (-0.07452, 0.1115, -3.5), (-0.05133, 0.1239, -3.5), (-0.02617, 0.1316, -3.5)], [], [(64, 1, 3, 65), (65, 3, 5, 66), (66, 5, 7, 67), (67, 7, 9, 68), (68, 9, 11, 69), (69, 11, 13, 70), (70, 13, 15, 71), (71, 15, 17, 72), (72, 17, 19, 73), (73, 19, 21, 74), (74, 21, 23, 75), (75, 23, 25, 76), (76, 25, 27, 77), (77, 27, 29, 78), (78, 29, 31, 79), (79, 31, 33, 80), (80, 33, 35, 81), (81, 35, 37, 82), (82, 37, 39, 83), (83, 39, 41, 84), (84, 41, 43, 85), (85, 43, 45, 86), (86, 45, 47, 87), (87, 47, 49, 88), (88, 49, 51, 89), (89, 51, 53, 90), (90, 53, 55, 91), (91, 55, 57, 92), (92, 57, 59, 93), (93, 59, 61, 94), (3, 1, 63, 61, 59, 57, 55, 53, 51, 49, 47, 45, 43, 41, 39, 37, 35, 33, 31, 29, 27, 25, 23, 21, 19, 17, 15, 13, 11, 9, 7, 5), (94, 61, 63, 95), (95, 63, 1, 64), (8, 10, 101, 100), (2, 0, 64, 65), (4, 2, 65, 66), (6, 4, 66, 67), (8, 6, 67, 68), (10, 8, 68, 69), (12, 10, 69, 70), (14, 12, 70, 71), (16, 14, 71, 72), (18, 16, 72, 73), (20, 18, 73, 74), (22, 20, 74, 75), (24, 22, 75, 76), (26, 24, 76, 77), (28, 26, 77, 78), (30, 28, 78, 79), (32, 30, 79, 80), (34, 32, 80, 81), (36, 34, 81, 82), (38, 36, 82, 83), (40, 38, 83, 84), (42, 40, 84, 85), (44, 42, 85, 86), (46, 44, 86, 87), (48, 46, 87, 88), (50, 48, 88, 89), (52, 50, 89, 90), (54, 52, 90, 91), (56, 54, 91, 92), (58, 56, 92, 93), (60, 58, 93, 94), (62, 60, 94, 95), (0, 62, 95, 64), (96, 97, 98, 99, 100, 101, 102, 103, 104, 105, 106, 107, 108, 109, 110, 111, 112, 113, 114, 115, 116, 117, 118, 119, 120, 121, 122, 123, 124, 125, 126, 127), (62, 0, 96, 127), (36, 38, 115, 114), (10, 12, 102, 101), (38, 40, 116, 115), (12, 14, 103, 102), (40, 42, 117, 116), (14, 16, 104, 103), (42, 44, 118, 117), (16, 18, 105, 104), (44, 46, 119, 118), (18, 20, 106, 105), (46, 48, 120, 119), (20, 22, 107, 106), (48, 50, 121, 120), (22, 24, 108, 107), (50, 52, 122, 121), (24, 26, 109, 108), (52, 54, 123, 122), (26, 28, 110, 109), (0, 2, 97, 96), (54, 56, 124, 123), (28, 30, 111, 110), (2, 4, 98, 97), (56, 58, 125, 124), (30, 32, 112, 111), (4, 6, 99, 98), (58, 60, 126, 125), (32, 34, 113, 112), (6, 8, 100, 99), (60, 62, 127, 126), (34, 36, 114, 113)])
_uv = me_cylinder_002.uv_layers.new(name='UVMap')
_uv.uv.foreach_set('vector', [1.0, 0.5, 1.0, 1.0, 0.9688, 1.0, 0.9688, 0.5, 0.9688, 0.5, 0.9688, 1.0, 0.9375, 1.0, 0.9375, 0.5, 0.9375, 0.5, 0.9375, 1.0, 0.9062, 1.0, 0.9062, 0.5, 0.9062, 0.5, 0.9062, 1.0, 0.875, 1.0, 0.875, 0.5, 0.875, 0.5, 0.875, 1.0, 0.8438, 1.0, 0.8438, 0.5, 0.8438, 0.5, 0.8438, 1.0, 0.8125, 1.0, 0.8125, 0.5, 0.8125, 0.5, 0.8125, 1.0, 0.7812, 1.0, 0.7812, 0.5, 0.7812, 0.5, 0.7812, 1.0, 0.75, 1.0, 0.75, 0.5, 0.75, 0.5, 0.75, 1.0, 0.7188, 1.0, 0.7188, 0.5, 0.7188, 0.5, 0.7188, 1.0, 0.6875, 1.0, 0.6875, 0.5, 0.6875, 0.5, 0.6875, 1.0, 0.6562, 1.0, 0.6562, 0.5, 0.6562, 0.5, 0.6562, 1.0, 0.625, 1.0, 0.625, 0.5, 0.625, 0.5, 0.625, 1.0, 0.5938, 1.0, 0.5938, 0.5, 0.5938, 0.5, 0.5938, 1.0, 0.5625, 1.0, 0.5625, 0.5, 0.5625, 0.5, 0.5625, 1.0, 0.5312, 1.0, 0.5312, 0.5, 0.5312, 0.5, 0.5312, 1.0, 0.5, 1.0, 0.5, 0.5, 0.5, 0.5, 0.5, 1.0, 0.4688, 1.0, 0.4688, 0.5, 0.4688, 0.5, 0.4688, 1.0, 0.4375, 1.0, 0.4375, 0.5, 0.4375, 0.5, 0.4375, 1.0, 0.4062, 1.0, 0.4062, 0.5, 0.4062, 0.5, 0.4062, 1.0, 0.375, 1.0, 0.375, 0.5, 0.375, 0.5, 0.375, 1.0, 0.3438, 1.0, 0.3438, 0.5, 0.3438, 0.5, 0.3438, 1.0, 0.3125, 1.0, 0.3125, 0.5, 0.3125, 0.5, 0.3125, 1.0, 0.2812, 1.0, 0.2812, 0.5, 0.2812, 0.5, 0.2812, 1.0, 0.25, 1.0, 0.25, 0.5, 0.25, 0.5, 0.25, 1.0, 0.2188, 1.0, 0.2188, 0.5, 0.2188, 0.5, 0.2188, 1.0, 0.1875, 1.0, 0.1875, 0.5, 0.1875, 0.5, 0.1875, 1.0, 0.1562, 1.0, 0.1562, 0.5, 0.1562, 0.5, 0.1562, 1.0, 0.125, 1.0, 0.125, 0.5, 0.125, 0.5, 0.125, 1.0, 0.09375, 1.0, 0.09375, 0.5, 0.09375, 0.5, 0.09375, 1.0, 0.0625, 1.0, 0.0625, 0.5, 0.2968, 0.4854, 0.25, 0.49, 0.2032, 0.4854, 0.1582, 0.4717, 0.1167, 0.4496, 0.08029, 0.4197, 0.05045, 0.3833, 0.02827, 0.3418, 0.01461, 0.2968, 0.01, 0.25, 0.01461, 0.2032, 0.02827, 0.1582, 0.05045, 0.1167, 0.08029, 0.08029, 0.1167, 0.05045, 0.1582, 0.02827, 0.2032, 0.01461, 0.25, 0.01, 0.2968, 0.01461, 0.3418, 0.02827, 0.3833, 0.05045, 0.4197, 0.08029, 0.4496, 0.1167, 0.4717, 0.1582, 0.4854, 0.2032, 0.49, 0.25, 0.4854, 0.2968, 0.4717, 0.3418, 0.4496, 0.3833, 0.4197, 0.4197, 0.3833, 0.4496, 0.3418, 0.4717, 0.0625, 0.5, 0.0625, 1.0, 0.03125, 1.0, 0.03125, 0.5, 0.03125, 0.5, 0.03125, 1.0, 0.0, 1.0, 0.0, 0.5, 0.8638, 0.3638, 0.8838, 0.3394, 0.8838, 0.3394, 0.8638, 0.3638, 0.7814, 0.4079, 0.75, 0.411, 0.75, 0.49, 0.7968, 0.4854, 0.8116, 0.3987, 0.7814, 0.4079, 0.7968, 0.4854, 0.8418, 0.4717, 0.8394, 0.3838, 0.8116, 0.3987, 0.8418, 0.4717, 0.8833, 0.4496, 0.8638, 0.3638, 0.8394, 0.3838, 0.8833, 0.4496, 0.9197, 0.4197, 0.8838, 0.3394, 0.8638, 0.3638, 0.9197, 0.4197, 0.9496, 0.3833, 0.8987, 0.3116, 0.8838, 0.3394, 0.9496, 0.3833, 0.9717, 0.3418, 0.9079, 0.2814, 0.8987, 0.3116, 0.9717, 0.3418, 0.9854, 0.2968, 0.911, 0.25, 0.9079, 0.2814, 0.9854, 0.2968, 0.99, 0.25, 0.9079, 0.2186, 0.911, 0.25, 0.99, 0.25, 0.9854, 0.2032, 0.8987, 0.1884, 0.9079, 0.2186, 0.9854, 0.2032, 0.9717, 0.1582, 0.8838, 0.1606, 0.8987, 0.1884, 0.9717, 0.1582, 0.9496, 0.1167, 0.8638, 0.1362, 0.8838, 0.1606, 0.9496, 0.1167, 0.9197, 0.08029, 0.8394, 0.1162, 0.8638, 0.1362, 0.9197, 0.08029, 0.8833, 0.05045, 0.8116, 0.1013, 0.8394, 0.1162, 0.8833, 0.05045, 0.8418, 0.02827, 0.7814, 0.09213, 0.8116, 0.1013, 0.8418, 0.02827, 0.7968, 0.01461, 0.75, 0.08904, 0.7814, 0.09213, 0.7968, 0.01461, 0.75, 0.01, 0.7186, 0.09213, 0.75, 0.08904, 0.75, 0.01, 0.7032, 0.01461, 0.6884, 0.1013, 0.7186, 0.09213, 0.7032, 0.01461, 0.6582, 0.02827, 0.6606, 0.1162, 0.6884, 0.1013, 0.6582, 0.02827, 0.6167, 0.05045, 0.6362, 0.1362, 0.6606, 0.1162, 0.6167, 0.05045, 0.5803, 0.08029, 0.6162, 0.1606, 0.6362, 0.1362, 0.5803, 0.08029, 0.5504, 0.1167, 0.6013, 0.1884, 0.6162, 0.1606, 0.5504, 0.1167, 0.5283, 0.1582, 0.5921, 0.2186, 0.6013, 0.1884, 0.5283, 0.1582, 0.5146, 0.2032, 0.589, 0.25, 0.5921, 0.2186, 0.5146, 0.2032, 0.51, 0.25, 0.5921, 0.2814, 0.589, 0.25, 0.51, 0.25, 0.5146, 0.2968, 0.6013, 0.3116, 0.5921, 0.2814, 0.5146, 0.2968, 0.5283, 0.3418, 0.6162, 0.3394, 0.6013, 0.3116, 0.5283, 0.3418, 0.5504, 0.3833, 0.6362, 0.3638, 0.6162, 0.3394, 0.5504, 0.3833, 0.5803, 0.4197, 0.6606, 0.3838, 0.6362, 0.3638, 0.5803, 0.4197, 0.6167, 0.4496, 0.6884, 0.3987, 0.6606, 0.3838, 0.6167, 0.4496, 0.6582, 0.4717, 0.7186, 0.4079, 0.6884, 0.3987, 0.6582, 0.4717, 0.7032, 0.4854, 0.75, 0.411, 0.7186, 0.4079, 0.7032, 0.4854, 0.75, 0.49, 0.75, 0.411, 0.7814, 0.4079, 0.8116, 0.3987, 0.8394, 0.3838, 0.8638, 0.3638, 0.8838, 0.3394, 0.8987, 0.3116, 0.9079, 0.2814, 0.911, 0.25, 0.9079, 0.2186, 0.8987, 0.1884, 0.8838, 0.1606, 0.8638, 0.1362, 0.8394, 0.1162, 0.8116, 0.1013, 0.7814, 0.09213, 0.75, 0.08904, 0.7186, 0.09213, 0.6884, 0.1013, 0.6606, 0.1162, 0.6362, 0.1362, 0.6162, 0.1606, 0.6013, 0.1884, 0.5921, 0.2186, 0.589, 0.25, 0.5921, 0.2814, 0.6013, 0.3116, 0.6162, 0.3394, 0.6362, 0.3638, 0.6606, 0.3838, 0.6884, 0.3987, 0.7186, 0.4079, 0.7186, 0.4079, 0.75, 0.411, 0.75, 0.411, 0.7186, 0.4079, 0.6884, 0.1013, 0.6606, 0.1162, 0.6606, 0.1162, 0.6884, 0.1013, 0.8838, 0.3394, 0.8987, 0.3116, 0.8987, 0.3116, 0.8838, 0.3394, 0.6606, 0.1162, 0.6362, 0.1362, 0.6362, 0.1362, 0.6606, 0.1162, 0.8987, 0.3116, 0.9079, 0.2814, 0.9079, 0.2814, 0.8987, 0.3116, 0.6362, 0.1362, 0.6162, 0.1606, 0.6162, 0.1606, 0.6362, 0.1362, 0.9079, 0.2814, 0.911, 0.25, 0.911, 0.25, 0.9079, 0.2814, 0.6162, 0.1606, 0.6013, 0.1884, 0.6013, 0.1884, 0.6162, 0.1606, 0.911, 0.25, 0.9079, 0.2186, 0.9079, 0.2186, 0.911, 0.25, 0.6013, 0.1884, 0.5921, 0.2186, 0.5921, 0.2186, 0.6013, 0.1884, 0.9079, 0.2186, 0.8987, 0.1884, 0.8987, 0.1884, 0.9079, 0.2186, 0.5921, 0.2186, 0.589, 0.25, 0.589, 0.25, 0.5921, 0.2186, 0.8987, 0.1884, 0.8838, 0.1606, 0.8838, 0.1606, 0.8987, 0.1884, 0.589, 0.25, 0.5921, 0.2814, 0.5921, 0.2814, 0.589, 0.25, 0.8838, 0.1606, 0.8638, 0.1362, 0.8638, 0.1362, 0.8838, 0.1606, 0.5921, 0.2814, 0.6013, 0.3116, 0.6013, 0.3116, 0.5921, 0.2814, 0.8638, 0.1362, 0.8394, 0.1162, 0.8394, 0.1162, 0.8638, 0.1362, 0.6013, 0.3116, 0.6162, 0.3394, 0.6162, 0.3394, 0.6013, 0.3116, 0.8394, 0.1162, 0.8116, 0.1013, 0.8116, 0.1013, 0.8394, 0.1162, 0.75, 0.411, 0.7814, 0.4079, 0.7814, 0.4079, 0.75, 0.411, 0.6162, 0.3394, 0.6362, 0.3638, 0.6362, 0.3638, 0.6162, 0.3394, 0.8116, 0.1013, 0.7814, 0.09213, 0.7814, 0.09213, 0.8116, 0.1013, 0.7814, 0.4079, 0.8116, 0.3987, 0.8116, 0.3987, 0.7814, 0.4079, 0.6362, 0.3638, 0.6606, 0.3838, 0.6606, 0.3838, 0.6362, 0.3638, 0.7814, 0.09213, 0.75, 0.08904, 0.75, 0.08904, 0.7814, 0.09213, 0.8116, 0.3987, 0.8394, 0.3838, 0.8394, 0.3838, 0.8116, 0.3987, 0.6606, 0.3838, 0.6884, 0.3987, 0.6884, 0.3987, 0.6606, 0.3838, 0.75, 0.08904, 0.7186, 0.09213, 0.7186, 0.09213, 0.75, 0.08904, 0.8394, 0.3838, 0.8638, 0.3638, 0.8638, 0.3638, 0.8394, 0.3838, 0.6884, 0.3987, 0.7186, 0.4079, 0.7186, 0.4079, 0.6884, 0.3987, 0.7186, 0.09213, 0.6884, 0.1013, 0.6884, 0.1013, 0.7186, 0.09213])
me_cylinder_002.materials.append(mat_material)
me_cylinder_002.use_remesh_fix_poles = True
me_cylinder_002.use_remesh_preserve_attributes = False
me_cylinder_002.use_mirror_vertex_groups = False
me_cylinder_002.update()
me_cylinder_003 = bpy.data.meshes.new('Cylinder.003')
me_cylinder_003.from_pydata([(-2.49e-08, 0.1341, -3.0), (0.0, 0.2, 3.0), (0.02617, 0.1316, -3.0), (0.03902, 0.1962, 3.0), (0.05133, 0.1239, -3.0), (0.07654, 0.1848, 3.0), (0.07452, 0.1115, -3.0), (0.1111, 0.1663, 3.0), (0.09485, 0.09485, -3.0), (0.1414, 0.1414, 3.0), (0.1115, 0.07452, -3.0), (0.1663, 0.1111, 3.0), (0.1239, 0.05133, -3.0), (0.1848, 0.07654, 3.0), (0.1316, 0.02617, -3.0), (0.1962, 0.03902, 3.0), (0.1341, 2.525e-09, -3.0), (0.2, 1.51e-08, 3.0), (0.1316, -0.02617, -3.0), (0.1962, -0.03902, 3.0), (0.1239, -0.05133, -3.0), (0.1848, -0.07654, 3.0), (0.1115, -0.07452, -3.0), (0.1663, -0.1111, 3.0), (0.09485, -0.09485, -3.0), (0.1414, -0.1414, 3.0), (0.07452, -0.1115, -3.0), (0.1111, -0.1663, 3.0), (0.05133, -0.1239, -3.0), (0.07654, -0.1848, 3.0), (0.02617, -0.1316, -3.0), (0.03902, -0.1962, 3.0), (-4.051e-08, -0.1341, -3.0), (-6.517e-08, -0.2, 3.0), (-0.02617, -0.1316, -3.0), (-0.03902, -0.1962, 3.0), (-0.05133, -0.1239, -3.0), (-0.07654, -0.1848, 3.0), (-0.07452, -0.1115, -3.0), (-0.1111, -0.1663, 3.0), (-0.09485, -0.09485, -3.0), (-0.1414, -0.1414, 3.0), (-0.1115, -0.07452, -3.0), (-0.1663, -0.1111, 3.0), (-0.1239, -0.05133, -3.0), (-0.1848, -0.07654, 3.0), (-0.1316, -0.02617, -3.0), (-0.1962, -0.03902, 3.0), (-0.1341, 1.423e-07, -3.0), (-0.2, 1.931e-07, 3.0), (-0.1316, 0.02617, -3.0), (-0.1962, 0.03902, 3.0), (-0.1239, 0.05133, -3.0), (-0.1848, 0.07654, 3.0), (-0.1115, 0.07452, -3.0), (-0.1663, 0.1111, 3.0), (-0.09485, 0.09485, -3.0), (-0.1414, 0.1414, 3.0), (-0.07452, 0.1115, -3.0), (-0.1111, 0.1663, 3.0), (-0.05133, 0.1239, -3.0), (-0.07654, 0.1848, 3.0), (-0.02617, 0.1316, -3.0), (-0.03902, 0.1962, 3.0), (0.0, 0.2, -3.0), (0.03902, 0.1962, -3.0), (0.07654, 0.1848, -3.0), (0.1111, 0.1663, -3.0), (0.1414, 0.1414, -3.0), (0.1663, 0.1111, -3.0), (0.1848, 0.07654, -3.0), (0.1962, 0.03902, -3.0), (0.2, 1.51e-08, -3.0), (0.1962, -0.03902, -3.0), (0.1848, -0.07654, -3.0), (0.1663, -0.1111, -3.0), (0.1414, -0.1414, -3.0), (0.1111, -0.1663, -3.0), (0.07654, -0.1848, -3.0), (0.03902, -0.1962, -3.0), (-6.517e-08, -0.2, -3.0), (-0.03902, -0.1962, -3.0), (-0.07654, -0.1848, -3.0), (-0.1111, -0.1663, -3.0), (-0.1414, -0.1414, -3.0), (-0.1663, -0.1111, -3.0), (-0.1848, -0.07654, -3.0), (-0.1962, -0.03902, -3.0), (-0.2, 1.931e-07, -3.0), (-0.1962, 0.03902, -3.0), (-0.1848, 0.07654, -3.0), (-0.1663, 0.1111, -3.0), (-0.1414, 0.1414, -3.0), (-0.1111, 0.1663, -3.0), (-0.07654, 0.1848, -3.0), (-0.03902, 0.1962, -3.0), (-2.49e-08, 0.1341, -3.5), (0.02617, 0.1316, -3.5), (0.05133, 0.1239, -3.5), (0.07452, 0.1115, -3.5), (0.09485, 0.09485, -3.5), (0.1115, 0.07452, -3.5), (0.1239, 0.05133, -3.5), (0.1316, 0.02617, -3.5), (0.1341, 2.525e-09, -3.5), (0.1316, -0.02617, -3.5), (0.1239, -0.05133, -3.5), (0.1115, -0.07452, -3.5), (0.09485, -0.09485, -3.5), (0.07452, -0.1115, -3.5), (0.05133, -0.1239, -3.5), (0.02617, -0.1316, -3.5), (-4.051e-08, -0.1341, -3.5), (-0.02617, -0.1316, -3.5), (-0.05133, -0.1239, -3.5), (-0.07452, -0.1115, -3.5), (-0.09485, -0.09485, -3.5), (-0.1115, -0.07452, -3.5), (-0.1239, -0.05133, -3.5), (-0.1316, -0.02617, -3.5), (-0.1341, 1.423e-07, -3.5), (-0.1316, 0.02617, -3.5), (-0.1239, 0.05133, -3.5), (-0.1115, 0.07452, -3.5), (-0.09485, 0.09485, -3.5), (-0.07452, 0.1115, -3.5), (-0.05133, 0.1239, -3.5), (-0.02617, 0.1316, -3.5)], [], [(64, 1, 3, 65), (65, 3, 5, 66), (66, 5, 7, 67), (67, 7, 9, 68), (68, 9, 11, 69), (69, 11, 13, 70), (70, 13, 15, 71), (71, 15, 17, 72), (72, 17, 19, 73), (73, 19, 21, 74), (74, 21, 23, 75), (75, 23, 25, 76), (76, 25, 27, 77), (77, 27, 29, 78), (78, 29, 31, 79), (79, 31, 33, 80), (80, 33, 35, 81), (81, 35, 37, 82), (82, 37, 39, 83), (83, 39, 41, 84), (84, 41, 43, 85), (85, 43, 45, 86), (86, 45, 47, 87), (87, 47, 49, 88), (88, 49, 51, 89), (89, 51, 53, 90), (90, 53, 55, 91), (91, 55, 57, 92), (92, 57, 59, 93), (93, 59, 61, 94), (3, 1, 63, 61, 59, 57, 55, 53, 51, 49, 47, 45, 43, 41, 39, 37, 35, 33, 31, 29, 27, 25, 23, 21, 19, 17, 15, 13, 11, 9, 7, 5), (94, 61, 63, 95), (95, 63, 1, 64), (8, 10, 101, 100), (2, 0, 64, 65), (4, 2, 65, 66), (6, 4, 66, 67), (8, 6, 67, 68), (10, 8, 68, 69), (12, 10, 69, 70), (14, 12, 70, 71), (16, 14, 71, 72), (18, 16, 72, 73), (20, 18, 73, 74), (22, 20, 74, 75), (24, 22, 75, 76), (26, 24, 76, 77), (28, 26, 77, 78), (30, 28, 78, 79), (32, 30, 79, 80), (34, 32, 80, 81), (36, 34, 81, 82), (38, 36, 82, 83), (40, 38, 83, 84), (42, 40, 84, 85), (44, 42, 85, 86), (46, 44, 86, 87), (48, 46, 87, 88), (50, 48, 88, 89), (52, 50, 89, 90), (54, 52, 90, 91), (56, 54, 91, 92), (58, 56, 92, 93), (60, 58, 93, 94), (62, 60, 94, 95), (0, 62, 95, 64), (96, 97, 98, 99, 100, 101, 102, 103, 104, 105, 106, 107, 108, 109, 110, 111, 112, 113, 114, 115, 116, 117, 118, 119, 120, 121, 122, 123, 124, 125, 126, 127), (62, 0, 96, 127), (36, 38, 115, 114), (10, 12, 102, 101), (38, 40, 116, 115), (12, 14, 103, 102), (40, 42, 117, 116), (14, 16, 104, 103), (42, 44, 118, 117), (16, 18, 105, 104), (44, 46, 119, 118), (18, 20, 106, 105), (46, 48, 120, 119), (20, 22, 107, 106), (48, 50, 121, 120), (22, 24, 108, 107), (50, 52, 122, 121), (24, 26, 109, 108), (52, 54, 123, 122), (26, 28, 110, 109), (0, 2, 97, 96), (54, 56, 124, 123), (28, 30, 111, 110), (2, 4, 98, 97), (56, 58, 125, 124), (30, 32, 112, 111), (4, 6, 99, 98), (58, 60, 126, 125), (32, 34, 113, 112), (6, 8, 100, 99), (60, 62, 127, 126), (34, 36, 114, 113)])
_uv = me_cylinder_003.uv_layers.new(name='UVMap')
_uv.uv.foreach_set('vector', [1.0, 0.5, 1.0, 1.0, 0.9688, 1.0, 0.9688, 0.5, 0.9688, 0.5, 0.9688, 1.0, 0.9375, 1.0, 0.9375, 0.5, 0.9375, 0.5, 0.9375, 1.0, 0.9062, 1.0, 0.9062, 0.5, 0.9062, 0.5, 0.9062, 1.0, 0.875, 1.0, 0.875, 0.5, 0.875, 0.5, 0.875, 1.0, 0.8438, 1.0, 0.8438, 0.5, 0.8438, 0.5, 0.8438, 1.0, 0.8125, 1.0, 0.8125, 0.5, 0.8125, 0.5, 0.8125, 1.0, 0.7812, 1.0, 0.7812, 0.5, 0.7812, 0.5, 0.7812, 1.0, 0.75, 1.0, 0.75, 0.5, 0.75, 0.5, 0.75, 1.0, 0.7188, 1.0, 0.7188, 0.5, 0.7188, 0.5, 0.7188, 1.0, 0.6875, 1.0, 0.6875, 0.5, 0.6875, 0.5, 0.6875, 1.0, 0.6562, 1.0, 0.6562, 0.5, 0.6562, 0.5, 0.6562, 1.0, 0.625, 1.0, 0.625, 0.5, 0.625, 0.5, 0.625, 1.0, 0.5938, 1.0, 0.5938, 0.5, 0.5938, 0.5, 0.5938, 1.0, 0.5625, 1.0, 0.5625, 0.5, 0.5625, 0.5, 0.5625, 1.0, 0.5312, 1.0, 0.5312, 0.5, 0.5312, 0.5, 0.5312, 1.0, 0.5, 1.0, 0.5, 0.5, 0.5, 0.5, 0.5, 1.0, 0.4688, 1.0, 0.4688, 0.5, 0.4688, 0.5, 0.4688, 1.0, 0.4375, 1.0, 0.4375, 0.5, 0.4375, 0.5, 0.4375, 1.0, 0.4062, 1.0, 0.4062, 0.5, 0.4062, 0.5, 0.4062, 1.0, 0.375, 1.0, 0.375, 0.5, 0.375, 0.5, 0.375, 1.0, 0.3438, 1.0, 0.3438, 0.5, 0.3438, 0.5, 0.3438, 1.0, 0.3125, 1.0, 0.3125, 0.5, 0.3125, 0.5, 0.3125, 1.0, 0.2812, 1.0, 0.2812, 0.5, 0.2812, 0.5, 0.2812, 1.0, 0.25, 1.0, 0.25, 0.5, 0.25, 0.5, 0.25, 1.0, 0.2188, 1.0, 0.2188, 0.5, 0.2188, 0.5, 0.2188, 1.0, 0.1875, 1.0, 0.1875, 0.5, 0.1875, 0.5, 0.1875, 1.0, 0.1562, 1.0, 0.1562, 0.5, 0.1562, 0.5, 0.1562, 1.0, 0.125, 1.0, 0.125, 0.5, 0.125, 0.5, 0.125, 1.0, 0.09375, 1.0, 0.09375, 0.5, 0.09375, 0.5, 0.09375, 1.0, 0.0625, 1.0, 0.0625, 0.5, 0.2968, 0.4854, 0.25, 0.49, 0.2032, 0.4854, 0.1582, 0.4717, 0.1167, 0.4496, 0.08029, 0.4197, 0.05045, 0.3833, 0.02827, 0.3418, 0.01461, 0.2968, 0.01, 0.25, 0.01461, 0.2032, 0.02827, 0.1582, 0.05045, 0.1167, 0.08029, 0.08029, 0.1167, 0.05045, 0.1582, 0.02827, 0.2032, 0.01461, 0.25, 0.01, 0.2968, 0.01461, 0.3418, 0.02827, 0.3833, 0.05045, 0.4197, 0.08029, 0.4496, 0.1167, 0.4717, 0.1582, 0.4854, 0.2032, 0.49, 0.25, 0.4854, 0.2968, 0.4717, 0.3418, 0.4496, 0.3833, 0.4197, 0.4197, 0.3833, 0.4496, 0.3418, 0.4717, 0.0625, 0.5, 0.0625, 1.0, 0.03125, 1.0, 0.03125, 0.5, 0.03125, 0.5, 0.03125, 1.0, 0.0, 1.0, 0.0, 0.5, 0.8638, 0.3638, 0.8838, 0.3394, 0.8838, 0.3394, 0.8638, 0.3638, 0.7814, 0.4079, 0.75, 0.411, 0.75, 0.49, 0.7968, 0.4854, 0.8116, 0.3987, 0.7814, 0.4079, 0.7968, 0.4854, 0.8418, 0.4717, 0.8394, 0.3838, 0.8116, 0.3987, 0.8418, 0.4717, 0.8833, 0.4496, 0.8638, 0.3638, 0.8394, 0.3838, 0.8833, 0.4496, 0.9197, 0.4197, 0.8838, 0.3394, 0.8638, 0.3638, 0.9197, 0.4197, 0.9496, 0.3833, 0.8987, 0.3116, 0.8838, 0.3394, 0.9496, 0.3833, 0.9717, 0.3418, 0.9079, 0.2814, 0.8987, 0.3116, 0.9717, 0.3418, 0.9854, 0.2968, 0.911, 0.25, 0.9079, 0.2814, 0.9854, 0.2968, 0.99, 0.25, 0.9079, 0.2186, 0.911, 0.25, 0.99, 0.25, 0.9854, 0.2032, 0.8987, 0.1884, 0.9079, 0.2186, 0.9854, 0.2032, 0.9717, 0.1582, 0.8838, 0.1606, 0.8987, 0.1884, 0.9717, 0.1582, 0.9496, 0.1167, 0.8638, 0.1362, 0.8838, 0.1606, 0.9496, 0.1167, 0.9197, 0.08029, 0.8394, 0.1162, 0.8638, 0.1362, 0.9197, 0.08029, 0.8833, 0.05045, 0.8116, 0.1013, 0.8394, 0.1162, 0.8833, 0.05045, 0.8418, 0.02827, 0.7814, 0.09213, 0.8116, 0.1013, 0.8418, 0.02827, 0.7968, 0.01461, 0.75, 0.08904, 0.7814, 0.09213, 0.7968, 0.01461, 0.75, 0.01, 0.7186, 0.09213, 0.75, 0.08904, 0.75, 0.01, 0.7032, 0.01461, 0.6884, 0.1013, 0.7186, 0.09213, 0.7032, 0.01461, 0.6582, 0.02827, 0.6606, 0.1162, 0.6884, 0.1013, 0.6582, 0.02827, 0.6167, 0.05045, 0.6362, 0.1362, 0.6606, 0.1162, 0.6167, 0.05045, 0.5803, 0.08029, 0.6162, 0.1606, 0.6362, 0.1362, 0.5803, 0.08029, 0.5504, 0.1167, 0.6013, 0.1884, 0.6162, 0.1606, 0.5504, 0.1167, 0.5283, 0.1582, 0.5921, 0.2186, 0.6013, 0.1884, 0.5283, 0.1582, 0.5146, 0.2032, 0.589, 0.25, 0.5921, 0.2186, 0.5146, 0.2032, 0.51, 0.25, 0.5921, 0.2814, 0.589, 0.25, 0.51, 0.25, 0.5146, 0.2968, 0.6013, 0.3116, 0.5921, 0.2814, 0.5146, 0.2968, 0.5283, 0.3418, 0.6162, 0.3394, 0.6013, 0.3116, 0.5283, 0.3418, 0.5504, 0.3833, 0.6362, 0.3638, 0.6162, 0.3394, 0.5504, 0.3833, 0.5803, 0.4197, 0.6606, 0.3838, 0.6362, 0.3638, 0.5803, 0.4197, 0.6167, 0.4496, 0.6884, 0.3987, 0.6606, 0.3838, 0.6167, 0.4496, 0.6582, 0.4717, 0.7186, 0.4079, 0.6884, 0.3987, 0.6582, 0.4717, 0.7032, 0.4854, 0.75, 0.411, 0.7186, 0.4079, 0.7032, 0.4854, 0.75, 0.49, 0.75, 0.411, 0.7814, 0.4079, 0.8116, 0.3987, 0.8394, 0.3838, 0.8638, 0.3638, 0.8838, 0.3394, 0.8987, 0.3116, 0.9079, 0.2814, 0.911, 0.25, 0.9079, 0.2186, 0.8987, 0.1884, 0.8838, 0.1606, 0.8638, 0.1362, 0.8394, 0.1162, 0.8116, 0.1013, 0.7814, 0.09213, 0.75, 0.08904, 0.7186, 0.09213, 0.6884, 0.1013, 0.6606, 0.1162, 0.6362, 0.1362, 0.6162, 0.1606, 0.6013, 0.1884, 0.5921, 0.2186, 0.589, 0.25, 0.5921, 0.2814, 0.6013, 0.3116, 0.6162, 0.3394, 0.6362, 0.3638, 0.6606, 0.3838, 0.6884, 0.3987, 0.7186, 0.4079, 0.7186, 0.4079, 0.75, 0.411, 0.75, 0.411, 0.7186, 0.4079, 0.6884, 0.1013, 0.6606, 0.1162, 0.6606, 0.1162, 0.6884, 0.1013, 0.8838, 0.3394, 0.8987, 0.3116, 0.8987, 0.3116, 0.8838, 0.3394, 0.6606, 0.1162, 0.6362, 0.1362, 0.6362, 0.1362, 0.6606, 0.1162, 0.8987, 0.3116, 0.9079, 0.2814, 0.9079, 0.2814, 0.8987, 0.3116, 0.6362, 0.1362, 0.6162, 0.1606, 0.6162, 0.1606, 0.6362, 0.1362, 0.9079, 0.2814, 0.911, 0.25, 0.911, 0.25, 0.9079, 0.2814, 0.6162, 0.1606, 0.6013, 0.1884, 0.6013, 0.1884, 0.6162, 0.1606, 0.911, 0.25, 0.9079, 0.2186, 0.9079, 0.2186, 0.911, 0.25, 0.6013, 0.1884, 0.5921, 0.2186, 0.5921, 0.2186, 0.6013, 0.1884, 0.9079, 0.2186, 0.8987, 0.1884, 0.8987, 0.1884, 0.9079, 0.2186, 0.5921, 0.2186, 0.589, 0.25, 0.589, 0.25, 0.5921, 0.2186, 0.8987, 0.1884, 0.8838, 0.1606, 0.8838, 0.1606, 0.8987, 0.1884, 0.589, 0.25, 0.5921, 0.2814, 0.5921, 0.2814, 0.589, 0.25, 0.8838, 0.1606, 0.8638, 0.1362, 0.8638, 0.1362, 0.8838, 0.1606, 0.5921, 0.2814, 0.6013, 0.3116, 0.6013, 0.3116, 0.5921, 0.2814, 0.8638, 0.1362, 0.8394, 0.1162, 0.8394, 0.1162, 0.8638, 0.1362, 0.6013, 0.3116, 0.6162, 0.3394, 0.6162, 0.3394, 0.6013, 0.3116, 0.8394, 0.1162, 0.8116, 0.1013, 0.8116, 0.1013, 0.8394, 0.1162, 0.75, 0.411, 0.7814, 0.4079, 0.7814, 0.4079, 0.75, 0.411, 0.6162, 0.3394, 0.6362, 0.3638, 0.6362, 0.3638, 0.6162, 0.3394, 0.8116, 0.1013, 0.7814, 0.09213, 0.7814, 0.09213, 0.8116, 0.1013, 0.7814, 0.4079, 0.8116, 0.3987, 0.8116, 0.3987, 0.7814, 0.4079, 0.6362, 0.3638, 0.6606, 0.3838, 0.6606, 0.3838, 0.6362, 0.3638, 0.7814, 0.09213, 0.75, 0.08904, 0.75, 0.08904, 0.7814, 0.09213, 0.8116, 0.3987, 0.8394, 0.3838, 0.8394, 0.3838, 0.8116, 0.3987, 0.6606, 0.3838, 0.6884, 0.3987, 0.6884, 0.3987, 0.6606, 0.3838, 0.75, 0.08904, 0.7186, 0.09213, 0.7186, 0.09213, 0.75, 0.08904, 0.8394, 0.3838, 0.8638, 0.3638, 0.8638, 0.3638, 0.8394, 0.3838, 0.6884, 0.3987, 0.7186, 0.4079, 0.7186, 0.4079, 0.6884, 0.3987, 0.7186, 0.09213, 0.6884, 0.1013, 0.6884, 0.1013, 0.7186, 0.09213])
me_cylinder_003.materials.append(mat_material)
me_cylinder_003.use_remesh_fix_poles = True
me_cylinder_003.use_remesh_preserve_attributes = False
me_cylinder_003.use_mirror_vertex_groups = False
me_cylinder_003.update()
me_cube_002 = bpy.data.meshes.new('Cube.002')
me_cube_002.from_pydata([(-4.691, -1.75, -0.1994), (-4.691, -1.75, 0.1994), (-4.691, 1.75, -0.1994), (-4.691, 1.75, 0.1994), (4.691, -1.75, -0.1994), (4.691, -1.75, 0.1994), (4.691, 1.75, -0.1994), (4.691, 1.75, 0.1994)], [], [(0, 1, 3, 2), (2, 3, 7, 6), (6, 7, 5, 4), (4, 5, 1, 0), (2, 6, 4, 0), (7, 3, 1, 5)])
_uv = me_cube_002.uv_layers.new(name='UVMap')
_uv.uv.foreach_set('vector', [0.3831, 8.751e-05, 0.3831, 0.03927, 0.03927, 0.03927, 0.03927, 8.8e-05, 8.755e-05, 0.03927, 0.03927, 0.03927, 0.03927, 0.9607, 8.751e-05, 0.9607, 0.03927, 0.9999, 0.03927, 0.9607, 0.3831, 0.9607, 0.3831, 0.9999, 0.4222, 0.9607, 0.3831, 0.9607, 0.3831, 0.03927, 0.4222, 0.03927, 0.766, 0.03927, 0.766, 0.9607, 0.4222, 0.9607, 0.4222, 0.03927, 0.03927, 0.9607, 0.03927, 0.03927, 0.3831, 0.03927, 0.3831, 0.9607])
me_cube_002.materials.append(mat_material)
me_cube_002.use_remesh_fix_poles = True
me_cube_002.use_remesh_preserve_attributes = False
me_cube_002.use_mirror_vertex_groups = False
me_cube_002.update()

# ---- objects
ob_top_table = bpy.data.objects.new('Top Table', me_cube_001)
ob_leg_1 = bpy.data.objects.new('Leg 1', me_cylinder)
ob_leg_2 = bpy.data.objects.new('Leg 2', me_cylinder_001)
ob_leg_3 = bpy.data.objects.new('Leg 3', me_cylinder_002)
ob_leg_4 = bpy.data.objects.new('Leg 4', me_cylinder_003)
ob_under_table = bpy.data.objects.new('Under Table', me_cube_002)

# ---- transforms, parenting, visibility, modifiers, constraints
ob_top_table.location = (0.0, 0.0, 8.641)
ob_top_table.lineart.crease_threshold = 0.0
ob_leg_1.parent = ob_top_table
ob_leg_1.location = (-4.75, -1.75, -3.0)
ob_leg_1.lineart.crease_threshold = 0.0
ob_leg_2.parent = ob_top_table
ob_leg_2.location = (4.75, -1.75, -3.0)
ob_leg_2.lineart.crease_threshold = 0.0
ob_leg_3.parent = ob_top_table
ob_leg_3.location = (4.75, 1.75, -3.0)
ob_leg_3.lineart.crease_threshold = 0.0
ob_leg_4.parent = ob_top_table
ob_leg_4.location = (-4.75, 1.75, -3.0)
ob_leg_4.lineart.crease_threshold = 0.0
ob_under_table.parent = ob_top_table
ob_under_table.location = (0.0, 0.0, -4.0)
ob_under_table.lineart.crease_threshold = 0.0

# ---- collection membership
col_collection.objects.link(ob_top_table)
col_collection.objects.link(ob_leg_1)
col_collection.objects.link(ob_leg_2)
col_collection.objects.link(ob_leg_3)
col_collection.objects.link(ob_leg_4)
col_collection.objects.link(ob_under_table)

# ---- scene / render settings (as saved in the file)
scene.frame_start = 1; scene.frame_end = 250; scene.frame_set(1)
scene.render.engine = 'BLENDER_EEVEE_NEXT'
scene.cycles.use_denoising = False
scene.cycles.samples = 128
scene.cycles.sampling_pattern = 'TABULATED_SOBOL'
scene.cycles.use_adaptive_sampling = False
scene.cycles.use_light_tree = False
scene.view_settings.view_transform = 'Filmic'
bpy.context.view_layer.update()

# ---- added for rendering (the .blend has no active camera and no usable light): camera, sun
cam_auto = bpy.data.cameras.new('AutoCamera')
cam_auto.lens = 50.0
cam_auto.sensor_width = 36.0
cam_auto.clip_end = 1000.0
ob_auto_camera = bpy.data.objects.new('AutoCamera', cam_auto)
scene.collection.objects.link(ob_auto_camera)
ob_auto_camera.location = (12.8324, -15.3988, 15.7818)
ob_auto_camera.rotation_euler = (1.09748, -7.21219e-08, 0.694738)
scene.camera = ob_auto_camera
light_auto_sun = bpy.data.lights.new('AutoSun', 'SUN')
light_auto_sun.energy = 3.0
light_auto_sun.angle = 0.0523599
ob_auto_sun = bpy.data.objects.new('AutoSun', light_auto_sun)
scene.collection.objects.link(ob_auto_sun)
ob_auto_sun.rotation_euler = (0.872665, 0.174533, 0.523599)
bpy.context.view_layer.update()
